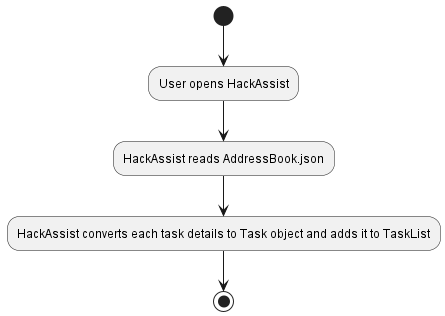

The diagram above was rendered by PlantUML. Its source (embedded in the PNG):
@startuml

(*) --> "User opens HackAssist"
"User opens HackAssist" --> "HackAssist reads AddressBook.json"
"HackAssist reads AddressBook.json" --> "HackAssist converts each task details to Task object and adds it to TaskList"
"HackAssist converts each task details to Task object and adds it to TaskList" --> (*)

@enduml